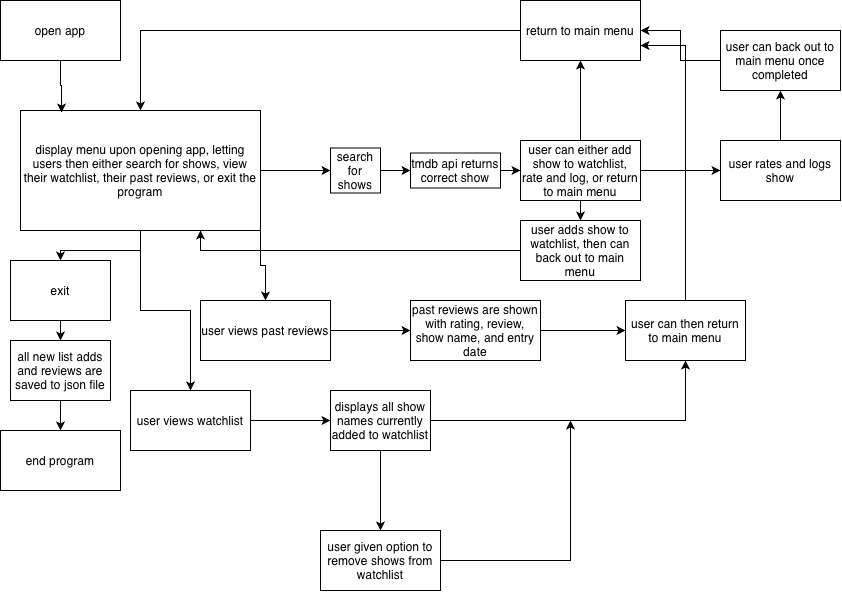

The diagram above was exported from draw.io. Its source (the exported page's mxGraphModel, read from the mxfile embedded in the PNG):
<mxGraphModel dx="1204" dy="1915" grid="1" gridSize="10" guides="1" tooltips="1" connect="1" arrows="1" fold="1" page="1" pageScale="1" pageWidth="850" pageHeight="1100" math="0" shadow="0">
  <root>
    <mxCell id="0" />
    <mxCell id="1" parent="0" />
    <mxCell id="SWIBaDAGFnFyE_QeQADt-3" edge="1" parent="1" source="SWIBaDAGFnFyE_QeQADt-1" style="edgeStyle=orthogonalEdgeStyle;rounded=0;orthogonalLoop=1;jettySize=auto;html=1;defaultLabelBackgroundColor=page;" target="SWIBaDAGFnFyE_QeQADt-2" value="">
      <mxGeometry relative="1" as="geometry" />
    </mxCell>
    <mxCell id="SWIBaDAGFnFyE_QeQADt-8" edge="1" parent="1" source="SWIBaDAGFnFyE_QeQADt-1" style="edgeStyle=orthogonalEdgeStyle;rounded=0;orthogonalLoop=1;jettySize=auto;html=1;defaultLabelBackgroundColor=page;" target="SWIBaDAGFnFyE_QeQADt-7" value="">
      <mxGeometry relative="1" as="geometry" />
    </mxCell>
    <mxCell id="SWIBaDAGFnFyE_QeQADt-31" edge="1" parent="1" source="SWIBaDAGFnFyE_QeQADt-1" style="edgeStyle=orthogonalEdgeStyle;rounded=0;orthogonalLoop=1;jettySize=auto;html=1;exitX=1;exitY=1;exitDx=0;exitDy=0;defaultLabelBackgroundColor=page;" target="SWIBaDAGFnFyE_QeQADt-32">
      <mxGeometry relative="1" as="geometry">
        <mxPoint x="260" y="250" as="targetPoint" />
      </mxGeometry>
    </mxCell>
    <mxCell id="SWIBaDAGFnFyE_QeQADt-38" edge="1" parent="1" source="SWIBaDAGFnFyE_QeQADt-1" style="edgeStyle=orthogonalEdgeStyle;rounded=0;orthogonalLoop=1;jettySize=auto;html=1;defaultLabelBackgroundColor=page;" target="SWIBaDAGFnFyE_QeQADt-39">
      <mxGeometry relative="1" as="geometry">
        <mxPoint x="180" y="320" as="targetPoint" />
      </mxGeometry>
    </mxCell>
    <mxCell id="SWIBaDAGFnFyE_QeQADt-1" parent="1" style="rounded=0;whiteSpace=wrap;html=1;" value="display menu upon opening app, letting users then either search for shows, view their watchlist, their past reviews, or exit the program" vertex="1">
      <mxGeometry height="120" width="240" x="20" y="30" as="geometry" />
    </mxCell>
    <mxCell id="SWIBaDAGFnFyE_QeQADt-5" edge="1" parent="1" source="SWIBaDAGFnFyE_QeQADt-2" style="edgeStyle=orthogonalEdgeStyle;rounded=0;orthogonalLoop=1;jettySize=auto;html=1;defaultLabelBackgroundColor=page;" target="SWIBaDAGFnFyE_QeQADt-4" value="">
      <mxGeometry relative="1" as="geometry" />
    </mxCell>
    <mxCell id="SWIBaDAGFnFyE_QeQADt-2" parent="1" style="rounded=0;whiteSpace=wrap;html=1;" value="exit" vertex="1">
      <mxGeometry height="60" width="100" x="10" y="180" as="geometry" />
    </mxCell>
    <mxCell id="SWIBaDAGFnFyE_QeQADt-27" edge="1" parent="1" source="SWIBaDAGFnFyE_QeQADt-4" style="edgeStyle=orthogonalEdgeStyle;rounded=0;orthogonalLoop=1;jettySize=auto;html=1;defaultLabelBackgroundColor=page;" target="SWIBaDAGFnFyE_QeQADt-26" value="">
      <mxGeometry relative="1" as="geometry" />
    </mxCell>
    <mxCell id="SWIBaDAGFnFyE_QeQADt-4" parent="1" style="rounded=0;whiteSpace=wrap;html=1;" value="all new list adds and reviews are saved to json file" vertex="1">
      <mxGeometry height="60" width="100" x="10" y="260" as="geometry" />
    </mxCell>
    <mxCell id="SWIBaDAGFnFyE_QeQADt-10" edge="1" parent="1" source="SWIBaDAGFnFyE_QeQADt-7" style="edgeStyle=orthogonalEdgeStyle;rounded=0;orthogonalLoop=1;jettySize=auto;html=1;defaultLabelBackgroundColor=page;" target="SWIBaDAGFnFyE_QeQADt-9" value="">
      <mxGeometry relative="1" as="geometry" />
    </mxCell>
    <mxCell id="SWIBaDAGFnFyE_QeQADt-7" parent="1" style="rounded=0;whiteSpace=wrap;html=1;" value="search for shows" vertex="1">
      <mxGeometry height="45" width="50" x="330" y="67.5" as="geometry" />
    </mxCell>
    <mxCell id="SWIBaDAGFnFyE_QeQADt-12" edge="1" parent="1" source="SWIBaDAGFnFyE_QeQADt-9" style="edgeStyle=orthogonalEdgeStyle;rounded=0;orthogonalLoop=1;jettySize=auto;html=1;defaultLabelBackgroundColor=page;" target="SWIBaDAGFnFyE_QeQADt-11" value="">
      <mxGeometry relative="1" as="geometry" />
    </mxCell>
    <mxCell id="SWIBaDAGFnFyE_QeQADt-9" parent="1" style="rounded=0;whiteSpace=wrap;html=1;" value="tmdb api returns correct show" vertex="1">
      <mxGeometry height="35" width="90" x="410" y="72.5" as="geometry" />
    </mxCell>
    <mxCell id="SWIBaDAGFnFyE_QeQADt-15" edge="1" parent="1" source="SWIBaDAGFnFyE_QeQADt-11" style="edgeStyle=orthogonalEdgeStyle;rounded=0;orthogonalLoop=1;jettySize=auto;html=1;defaultLabelBackgroundColor=page;" target="SWIBaDAGFnFyE_QeQADt-14" value="">
      <mxGeometry relative="1" as="geometry" />
    </mxCell>
    <mxCell id="SWIBaDAGFnFyE_QeQADt-18" edge="1" parent="1" source="SWIBaDAGFnFyE_QeQADt-11" style="edgeStyle=orthogonalEdgeStyle;rounded=0;orthogonalLoop=1;jettySize=auto;html=1;defaultLabelBackgroundColor=page;" target="SWIBaDAGFnFyE_QeQADt-17" value="">
      <mxGeometry relative="1" as="geometry" />
    </mxCell>
    <mxCell id="SWIBaDAGFnFyE_QeQADt-29" edge="1" parent="1" source="SWIBaDAGFnFyE_QeQADt-11" style="edgeStyle=orthogonalEdgeStyle;rounded=0;orthogonalLoop=1;jettySize=auto;html=1;defaultLabelBackgroundColor=page;" target="SWIBaDAGFnFyE_QeQADt-28" value="">
      <mxGeometry relative="1" as="geometry" />
    </mxCell>
    <mxCell id="SWIBaDAGFnFyE_QeQADt-11" parent="1" style="whiteSpace=wrap;html=1;rounded=0;" value="user can either add show to watchlist, rate and log, or return to main menu" vertex="1">
      <mxGeometry height="60" width="120" x="520" y="60" as="geometry" />
    </mxCell>
    <mxCell id="SWIBaDAGFnFyE_QeQADt-16" edge="1" parent="1" source="SWIBaDAGFnFyE_QeQADt-14" style="edgeStyle=orthogonalEdgeStyle;rounded=0;orthogonalLoop=1;jettySize=auto;html=1;entryX=0.5;entryY=0;entryDx=0;entryDy=0;defaultLabelBackgroundColor=page;" target="SWIBaDAGFnFyE_QeQADt-1">
      <mxGeometry relative="1" as="geometry" />
    </mxCell>
    <mxCell id="SWIBaDAGFnFyE_QeQADt-14" parent="1" style="whiteSpace=wrap;html=1;rounded=0;" value="return to main menu" vertex="1">
      <mxGeometry height="60" width="120" x="520" y="-80" as="geometry" />
    </mxCell>
    <mxCell id="SWIBaDAGFnFyE_QeQADt-21" edge="1" parent="1" source="SWIBaDAGFnFyE_QeQADt-17" style="edgeStyle=orthogonalEdgeStyle;rounded=0;orthogonalLoop=1;jettySize=auto;html=1;defaultLabelBackgroundColor=page;" target="SWIBaDAGFnFyE_QeQADt-22">
      <mxGeometry relative="1" as="geometry">
        <mxPoint x="780" y="-20" as="targetPoint" />
      </mxGeometry>
    </mxCell>
    <mxCell id="SWIBaDAGFnFyE_QeQADt-17" parent="1" style="whiteSpace=wrap;html=1;rounded=0;" value="user rates and logs show" vertex="1">
      <mxGeometry height="60" width="120" x="720" y="60" as="geometry" />
    </mxCell>
    <mxCell id="SWIBaDAGFnFyE_QeQADt-23" edge="1" parent="1" source="SWIBaDAGFnFyE_QeQADt-22" style="edgeStyle=orthogonalEdgeStyle;rounded=0;orthogonalLoop=1;jettySize=auto;html=1;defaultLabelBackgroundColor=page;" target="SWIBaDAGFnFyE_QeQADt-14" value="">
      <mxGeometry relative="1" as="geometry" />
    </mxCell>
    <mxCell id="SWIBaDAGFnFyE_QeQADt-22" parent="1" style="rounded=0;whiteSpace=wrap;html=1;" value="user can back out to main menu once completed" vertex="1">
      <mxGeometry height="60" width="120" x="720" y="-50" as="geometry" />
    </mxCell>
    <mxCell id="SWIBaDAGFnFyE_QeQADt-26" parent="1" style="whiteSpace=wrap;html=1;rounded=0;" value="end program" vertex="1">
      <mxGeometry height="60" width="120" y="350" as="geometry" />
    </mxCell>
    <mxCell id="SWIBaDAGFnFyE_QeQADt-30" edge="1" parent="1" source="SWIBaDAGFnFyE_QeQADt-28" style="edgeStyle=orthogonalEdgeStyle;rounded=0;orthogonalLoop=1;jettySize=auto;html=1;exitX=0;exitY=0.5;exitDx=0;exitDy=0;entryX=0.75;entryY=1;entryDx=0;entryDy=0;defaultLabelBackgroundColor=page;" target="SWIBaDAGFnFyE_QeQADt-1">
      <mxGeometry relative="1" as="geometry" />
    </mxCell>
    <mxCell id="SWIBaDAGFnFyE_QeQADt-28" parent="1" style="whiteSpace=wrap;html=1;rounded=0;" value="user adds show to watchlist, then can back out to main menu" vertex="1">
      <mxGeometry height="60" width="120" x="520" y="140" as="geometry" />
    </mxCell>
    <mxCell id="SWIBaDAGFnFyE_QeQADt-34" edge="1" parent="1" source="SWIBaDAGFnFyE_QeQADt-32" style="edgeStyle=orthogonalEdgeStyle;rounded=0;orthogonalLoop=1;jettySize=auto;html=1;defaultLabelBackgroundColor=page;" target="SWIBaDAGFnFyE_QeQADt-33" value="">
      <mxGeometry relative="1" as="geometry" />
    </mxCell>
    <mxCell id="SWIBaDAGFnFyE_QeQADt-32" parent="1" style="rounded=0;whiteSpace=wrap;html=1;" value="user views past reviews" vertex="1">
      <mxGeometry height="60" width="130" x="200" y="220" as="geometry" />
    </mxCell>
    <mxCell id="SWIBaDAGFnFyE_QeQADt-36" edge="1" parent="1" source="SWIBaDAGFnFyE_QeQADt-33" style="edgeStyle=orthogonalEdgeStyle;rounded=0;orthogonalLoop=1;jettySize=auto;html=1;defaultLabelBackgroundColor=page;" target="SWIBaDAGFnFyE_QeQADt-35" value="">
      <mxGeometry relative="1" as="geometry" />
    </mxCell>
    <mxCell id="SWIBaDAGFnFyE_QeQADt-33" parent="1" style="rounded=0;whiteSpace=wrap;html=1;" value="past reviews are shown with rating, review, show name, and entry date" vertex="1">
      <mxGeometry height="60" width="130" x="410" y="220" as="geometry" />
    </mxCell>
    <mxCell id="SWIBaDAGFnFyE_QeQADt-37" edge="1" parent="1" source="SWIBaDAGFnFyE_QeQADt-35" style="edgeStyle=orthogonalEdgeStyle;rounded=0;orthogonalLoop=1;jettySize=auto;html=1;entryX=1;entryY=0.75;entryDx=0;entryDy=0;defaultLabelBackgroundColor=page;" target="SWIBaDAGFnFyE_QeQADt-14">
      <mxGeometry relative="1" as="geometry" />
    </mxCell>
    <mxCell id="SWIBaDAGFnFyE_QeQADt-35" parent="1" style="whiteSpace=wrap;html=1;rounded=0;" value="user can then return to main menu" vertex="1">
      <mxGeometry height="60" width="120" x="625" y="220" as="geometry" />
    </mxCell>
    <mxCell id="SWIBaDAGFnFyE_QeQADt-41" edge="1" parent="1" source="SWIBaDAGFnFyE_QeQADt-39" style="edgeStyle=orthogonalEdgeStyle;rounded=0;orthogonalLoop=1;jettySize=auto;html=1;defaultLabelBackgroundColor=page;" target="SWIBaDAGFnFyE_QeQADt-40" value="">
      <mxGeometry relative="1" as="geometry" />
    </mxCell>
    <mxCell id="SWIBaDAGFnFyE_QeQADt-39" parent="1" style="rounded=0;whiteSpace=wrap;html=1;" value="user views watchlist" vertex="1">
      <mxGeometry height="60" width="120" x="130" y="310" as="geometry" />
    </mxCell>
    <mxCell id="SWIBaDAGFnFyE_QeQADt-42" edge="1" parent="1" source="SWIBaDAGFnFyE_QeQADt-40" style="edgeStyle=orthogonalEdgeStyle;rounded=0;orthogonalLoop=1;jettySize=auto;html=1;entryX=0.5;entryY=1;entryDx=0;entryDy=0;defaultLabelBackgroundColor=page;" target="SWIBaDAGFnFyE_QeQADt-35">
      <mxGeometry relative="1" as="geometry" />
    </mxCell>
    <mxCell id="SWIBaDAGFnFyE_QeQADt-44" edge="1" parent="1" source="SWIBaDAGFnFyE_QeQADt-40" style="edgeStyle=orthogonalEdgeStyle;rounded=0;orthogonalLoop=1;jettySize=auto;html=1;defaultLabelBackgroundColor=page;" target="SWIBaDAGFnFyE_QeQADt-43" value="">
      <mxGeometry relative="1" as="geometry" />
    </mxCell>
    <mxCell id="SWIBaDAGFnFyE_QeQADt-40" parent="1" style="whiteSpace=wrap;html=1;rounded=0;" value="displays all show names currently added to watchlist" vertex="1">
      <mxGeometry height="60" width="100" x="330" y="310" as="geometry" />
    </mxCell>
    <mxCell id="SWIBaDAGFnFyE_QeQADt-45" edge="1" parent="1" source="SWIBaDAGFnFyE_QeQADt-43" style="edgeStyle=orthogonalEdgeStyle;rounded=0;orthogonalLoop=1;jettySize=auto;html=1;defaultLabelBackgroundColor=page;">
      <mxGeometry relative="1" as="geometry">
        <mxPoint x="570" y="340" as="targetPoint" />
      </mxGeometry>
    </mxCell>
    <mxCell id="SWIBaDAGFnFyE_QeQADt-43" parent="1" style="whiteSpace=wrap;html=1;rounded=0;" value="user given option to remove shows from watchlist" vertex="1">
      <mxGeometry height="60" width="120" x="320" y="450" as="geometry" />
    </mxCell>
    <mxCell id="SWIBaDAGFnFyE_QeQADt-46" parent="1" style="rounded=0;whiteSpace=wrap;html=1;" value="open app" vertex="1">
      <mxGeometry height="60" width="120" y="-80" as="geometry" />
    </mxCell>
    <mxCell id="SWIBaDAGFnFyE_QeQADt-47" edge="1" parent="1" source="SWIBaDAGFnFyE_QeQADt-46" style="edgeStyle=orthogonalEdgeStyle;rounded=0;orthogonalLoop=1;jettySize=auto;html=1;entryX=0.171;entryY=0.017;entryDx=0;entryDy=0;entryPerimeter=0;defaultLabelBackgroundColor=page;" target="SWIBaDAGFnFyE_QeQADt-1">
      <mxGeometry relative="1" as="geometry" />
    </mxCell>
  </root>
</mxGraphModel>